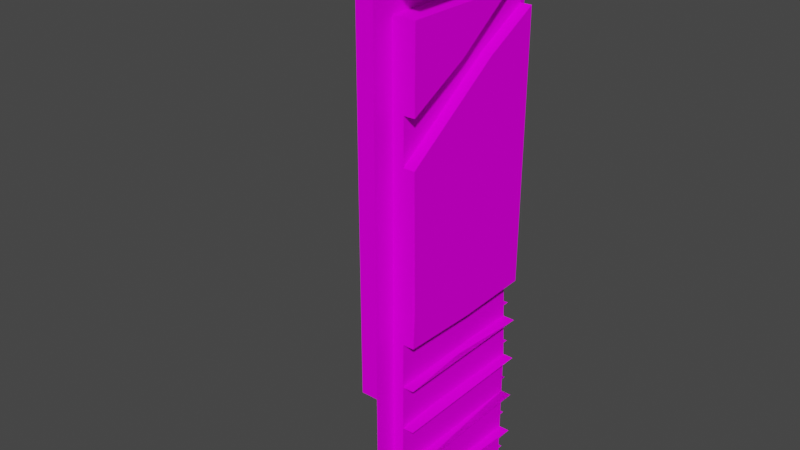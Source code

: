 # Source: Small_L.blend  (saved by Blender 2.82.7; exported with 4.5.12 LTS)
import bpy
from mathutils import Matrix  # noqa: F401  (used for matrix-valued properties, if any)

bpy.ops.wm.read_factory_settings(use_empty=True)
scene = bpy.context.scene
scene.name = 'Scene'

# ---- collections
col_collection = bpy.data.collections.new('Collection'); scene.collection.children.link(col_collection)

# ---- images (referenced by path relative to the original .blend; pixels are not part of the script)
import os
ASSET_DIR = os.environ.get("B2B_ASSET_DIR", "")  # directory of the original .blend (textures are referenced by path, not embedded)
HERE = os.path.dirname(os.path.abspath(__file__))  # packed textures are extracted next to this script under _unpacked/

def load_image(name, relpath, width, height, colorspace="sRGB"):
    """Load a texture the original file referenced (path relative to the .blend, or extracted next to this script)."""
    p = next((c for c in (os.path.join(HERE, relpath), os.path.join(ASSET_DIR, relpath)) if relpath and os.path.exists(c)), "")
    if p:
        img = bpy.data.images.load(p, check_existing=True)
        img.name = name
    else:  # same state as the original file: an image datablock whose file is absent (Cycles renders it pink)
        img = bpy.data.images.new(name, width, height)
        img.source = "FILE"
        img.filepath = "//" + (relpath or name)
    img.colorspace_settings.name = colorspace
    return img
img_small_l_uv_png = load_image('Small L UV.png', 'Small L UV.png', 1024, 1024, 'sRGB')

# ---- materials (node trees are filled in below, after node groups)
mat_material = bpy.data.materials.new('Material')

# ---- material node trees
mat_material.use_nodes = True; mat_material.node_tree.nodes.clear()
_N = mat_material.node_tree.nodes; _L = mat_material.node_tree.links
n0 = _N.new('ShaderNodeOutputMaterial'); n0.name = 'Material Output'; n0.location = (300, 300)
n1 = _N.new('ShaderNodeBsdfPrincipled'); n1.name = 'Principled BSDF'; n1.location = (10, 300)
n1.distribution = 'GGX'
n1.subsurface_method = 'BURLEY'
n1.inputs[3].default_value = 1.45
n1.inputs[13].default_value = 0.0
n1.inputs[27].default_value = (0.0, 0.0, 0.0, 1.0)
n1.inputs[28].default_value = 1.0
n2 = _N.new('ShaderNodeTexImage'); n2.name = 'Image Texture'; n2.location = (-280, 280)
n2.image = img_small_l_uv_png
_L.new(n1.outputs[0], n0.inputs[0])
_L.new(n2.outputs[0], n1.inputs[0])
n0.is_active_output = True

# ---- world
world_world = bpy.data.worlds.new('World'); scene.world = world_world
world_world.use_nodes = True; world_world.node_tree.nodes.clear()
_N = world_world.node_tree.nodes; _L = world_world.node_tree.links
n0 = _N.new('ShaderNodeOutputWorld'); n0.name = 'World Output'; n0.location = (300, 300)
n1 = _N.new('ShaderNodeBackground'); n1.name = 'Background'; n1.location = (10, 300)
n1.inputs[0].default_value = (0.05088, 0.05088, 0.05088, 1.0)
_L.new(n1.outputs[0], n0.inputs[0])
n0.is_active_output = True
world_world.color = (0.05088, 0.05088, 0.05088)
world_world.use_sun_shadow = False
world_world.sun_shadow_jitter_overblur = 0.0

# ---- meshes
me_cube = bpy.data.meshes.new('Cube')
me_cube.from_pydata([(-1.0, -2.623e-08, 0.2), (-0.2, 4.371e-09, 0.15), (-0.2, 2.5, 0.2), (-1.0, 2.5, 0.2), (-0.2, 2.3, 0.15), (-1.0, 2.3, 0.2), (-0.9, 0.6, 0.15), (-0.9, 0.4, 0.15), (-0.9, -2.623e-08, 0.15), (-0.9, 2.5, 0.2), (-0.9, 2.3, 0.2), (-0.2, 0.4, 0.15), (-0.9, 0.2, 0.15), (-0.2, 0.2, 0.15), (-0.9, 1.0, 0.1), (-0.21, 1.0, 0.1), (-0.9, 2.3, 0.1), (-0.21, 1.0, 0.16), (-0.9, 1.0, 0.15), (-0.9, 0.8, 0.15), (-0.205, 0.8, 0.1545), (-0.9, 1.95, 0.15), (-0.9, 1.75, 0.15), (-0.2, 2.2, 0.15), (-0.35, 2.3, 0.15), (-0.9, 1.95, 0.1), (-0.9, 1.75, 0.1), (-0.2, 2.2, 0.1), (-0.35, 2.3, 0.1), (-0.2, 2.665e-15, 0.1), (-0.9, 0.4, 0.1), (-0.9, -3.06e-08, 0.1), (-0.2, 0.4, 0.1), (-0.9, 0.2, 0.1), (-0.2, 0.2, 0.1), (-0.9, 0.6, 0.1), (-0.2, 0.6, 0.1), (-0.9, 0.8, 0.1), (-0.205, 0.8, 0.1), (-0.55, 0.99, 0.15), (-0.55, 0.81, 0.15), (-0.55, 0.99, 0.1), (-0.6937, 0.79, 0.15), (-0.6937, 0.61, 0.15), (-0.3096, 0.59, 0.15), (-0.3096, 0.41, 0.15), (-0.612, 0.21, 0.15), (-0.612, 0.39, 0.15), (-0.7472, 0.01, 0.15), (-0.7472, 0.19, 0.15), (-0.625, 2.099, 0.15), (-0.625, 2.099, 0.1), (-0.4511, 2.064, 0.1), (-0.4511, 2.064, 0.15), (-0.8967, 1.15, 0.2017), (-1.0, 1.15, 0.2017), (-0.8967, 1.15, 0.09667), (-0.2, 0.6, 0.149), (-0.9, -2.186e-08, 0.2), (-0.2, 8.742e-09, 0.2), (-0.2, 0.4, 0.2), (-0.2073, 0.8, 0.2072), (-0.2, 7.868e-08, 1.0), (-0.15, 1.093e-08, 0.2), (-0.2, 2.5, 1.0), (-0.15, 2.3, 0.2), (-0.2, 2.3, 1.0), (-0.15, 0.6, 0.9), (-0.15, 0.4, 0.9), (-0.15, 7.212e-08, 0.9), (-0.2, 2.5, 0.9), (-0.2, 2.3, 0.9), (-0.15, 0.4, 0.2), (-0.15, 0.2, 0.9), (-0.15, 0.2, 0.2), (-0.1, 1.0, 0.9), (-0.1, 1.0, 0.21), (-0.1, 2.3, 0.9), (-0.16, 1.0, 0.21), (-0.15, 1.0, 0.9), (-0.15, 0.8, 0.9), (-0.1545, 0.8, 0.205), (-0.15, 1.95, 0.9), (-0.15, 1.75, 0.9), (-0.15, 2.2, 0.2), (-0.15, 2.3, 0.35), (-0.1, 1.95, 0.9), (-0.1, 1.75, 0.9), (-0.1, 2.2, 0.2), (-0.1, 2.3, 0.35), (-0.1, 1.311e-08, 0.2), (-0.1, 0.4, 0.9), (-0.1, 7.431e-08, 0.9), (-0.1, 0.4, 0.2), (-0.1, 0.2, 0.9), (-0.1, 0.2, 0.2), (-0.1, 0.6, 0.9), (-0.1, 0.6, 0.2), (-0.1, 0.8, 0.9), (-0.1, 0.8, 0.205), (-0.15, 0.99, 0.55), (-0.15, 0.81, 0.55), (-0.1, 0.99, 0.55), (-0.15, 0.79, 0.6937), (-0.15, 0.61, 0.6937), (-0.15, 0.59, 0.3096), (-0.15, 0.41, 0.3096), (-0.15, 0.21, 0.612), (-0.15, 0.39, 0.612), (-0.15, 0.01, 0.7472), (-0.15, 0.19, 0.7472), (-0.15, 2.099, 0.625), (-0.1, 2.099, 0.625), (-0.1, 2.064, 0.4511), (-0.15, 2.064, 0.4511), (-0.2017, 1.15, 0.8967), (-0.2017, 1.15, 1.0), (-0.09667, 1.15, 0.8967), (-0.149, 0.6, 0.2), (-0.2, 2.3, 0.2), (-0.2, 6.994e-08, 0.9), (-0.2125, 1.0, 0.2125), (-0.202, 0.6, 0.202), (-7.848e-08, 2.5, 1.0), (-1.0, 2.5, -1.282e-07), (-1.54e-07, 2.5, -2.037e-07)], [], [(10, 16, 28, 24), (22, 53, 50, 21), (5, 10, 9, 3), (119, 10, 24, 4), (20, 37, 19, 42), (20, 40, 19, 38), (54, 56, 26, 22), (7, 6, 19, 18, 54, 58, 8, 12), (10, 21, 25, 16), (50, 24, 28, 51), (39, 17, 15, 41), (53, 52, 27, 23), (28, 16, 25, 51), (56, 54, 18, 14), (27, 15, 17, 23), (6, 7, 45, 44), (49, 48, 1, 13), (7, 12, 46, 47), (18, 39, 41, 14), (40, 20, 17, 39), (39, 18, 19, 40), (45, 11, 57, 44), (48, 49, 12, 8), (11, 47, 46, 13), (35, 36, 43, 6), (43, 36, 57), (37, 20, 38), (43, 57, 20, 42), (11, 45, 7, 32), (32, 7, 30), (33, 46, 12), (33, 34, 13, 46), (38, 19, 37), (42, 19, 6, 43), (57, 36, 35, 44), (44, 35, 6), (11, 32, 30, 47), (47, 30, 7), (12, 49, 34, 33), (13, 34, 49), (8, 31, 1, 48), (1, 31, 29), (26, 14, 41, 15, 27, 52), (21, 50, 51, 25), (22, 26, 52, 53), (53, 23, 4, 24, 50), (55, 0, 58, 54), (119, 2, 9, 10), (10, 5, 55, 54), (21, 10, 54, 22), (20, 61, 121, 17), (11, 60, 122, 57), (20, 57, 122, 61), (13, 1, 59, 60, 11), (17, 121, 119, 4, 23), (71, 85, 89, 77), (83, 82, 111, 114), (66, 64, 70, 71), (119, 65, 85, 71), (101, 80, 79, 100), (118, 104, 103, 81), (115, 83, 87, 117), (71, 77, 86, 82), (111, 112, 89, 85), (100, 102, 76, 78), (114, 84, 88, 113), (89, 112, 86, 77), (117, 75, 79, 115), (88, 84, 78, 76), (67, 105, 106, 68), (110, 74, 63, 109), (68, 108, 107, 73), (79, 75, 102, 100), (104, 67, 80, 103), (81, 101, 100, 78), (106, 105, 118, 72), (109, 69, 73, 110), (72, 74, 107, 108), (96, 67, 104, 97), (104, 118, 97), (99, 80, 101, 81), (99, 98, 80), (72, 93, 68, 106), (93, 91, 68), (94, 73, 107), (94, 107, 74, 95), (81, 103, 80, 98), (99, 81, 98), (118, 105, 96, 97), (105, 67, 96), (72, 108, 91, 93), (108, 68, 91), (73, 94, 95, 110), (74, 110, 95), (69, 109, 63, 92), (63, 90, 92), (87, 113, 88, 76, 102, 75), (82, 86, 112, 111), (83, 114, 113, 87), (114, 111, 85, 65, 84), (116, 115, 120, 62), (68, 73, 69, 120, 115, 79, 80, 67), (119, 71, 70, 2), (71, 115, 116, 66), (82, 83, 115, 71), (81, 78, 121, 61), (72, 118, 122, 60), (81, 61, 122, 118), (60, 59, 63, 74, 72), (78, 84, 65, 119, 121), (70, 64, 123, 125, 2), (2, 125, 124, 3, 9)])
_uv = me_cube.uv_layers.new(name='UVMap')
_uv.uv.foreach_set('vector', [0.2001, 0.9621, 0.1698, 0.9621, 0.1698, 0.7958, 0.185, 0.7958, 0.332, 0.358, 0.3387, 0.1452, 0.3876, 0.1956, 0.3953, 0.3172, 0.2001, 0.9923, 0.2001, 0.9621, 0.2605, 0.9621, 0.2605, 0.9923, 0.2001, 0.7505, 0.2001, 0.9621, 0.185, 0.7958, 0.185, 0.7505, 0.4069, 0.976, 0.3913, 0.7312, 0.4082, 0.7313, 0.4084, 0.8032, 0.5282, 0.462, 0.5276, 0.5841, 0.5269, 0.708, 0.5092, 0.4621, 0.2492, 0.3649, 0.2175, 0.3649, 0.2188, 0.1836, 0.2339, 0.1837, 0.2344, 0.5916, 0.2342, 0.5311, 0.2339, 0.4707, 0.2337, 0.4102, 0.2492, 0.3649, 0.25, 0.7124, 0.2349, 0.7124, 0.2346, 0.652, 0.2494, 0.01718, 0.2341, 0.1231, 0.2189, 0.1231, 0.2192, 0.01711, 0.3876, 0.1956, 0.3939, 0.06274, 0.4132, 0.06364, 0.4071, 0.1955, 0.5922, 0.5844, 0.5968, 0.4653, 0.6174, 0.4666, 0.6098, 0.5848, 0.3387, 0.1452, 0.3193, 0.1455, 0.313, 0.03606, 0.3322, 0.03495, 0.6024, 0.4146, 0.6024, 0.2483, 0.7082, 0.2483, 0.6631, 0.3314, 0.2175, 0.3649, 0.2492, 0.3649, 0.2337, 0.4102, 0.2186, 0.4103, 0.1698, 0.7202, 0.1699, 0.3574, 0.188, 0.3574, 0.185, 0.7202, 0.5227, 0.7417, 0.591, 0.7417, 0.5899, 0.9503, 0.5251, 0.9501, 0.9451, 0.9348, 0.8801, 0.9355, 0.8784, 0.7419, 0.9467, 0.7419, 0.7605, 0.4692, 0.8275, 0.4695, 0.8269, 0.5704, 0.7614, 0.5707, 0.5956, 0.7071, 0.5922, 0.5844, 0.6098, 0.5848, 0.6128, 0.7067, 0.5276, 0.5841, 0.5282, 0.462, 0.5968, 0.4653, 0.5922, 0.5844, 0.5922, 0.5844, 0.5956, 0.7071, 0.5269, 0.708, 0.5276, 0.5841, 0.5899, 0.9503, 0.5913, 0.9882, 0.5238, 0.9885, 0.5251, 0.9501, 0.8801, 0.9355, 0.9451, 0.9348, 0.9461, 0.9885, 0.8791, 0.9885, 0.7606, 0.7162, 0.7614, 0.5707, 0.8269, 0.5704, 0.8284, 0.7158, 0.4919, 0.7314, 0.492, 0.978, 0.4737, 0.8037, 0.4748, 0.7312, 0.4737, 0.8037, 0.492, 0.978, 0.475, 0.978, 0.3913, 0.7312, 0.4069, 0.976, 0.3877, 0.9757, 0.4737, 0.8037, 0.475, 0.978, 0.4069, 0.976, 0.4084, 0.8032, 0.5913, 0.9882, 0.5899, 0.9503, 0.591, 0.7417, 0.6078, 0.9878, 0.6078, 0.9878, 0.591, 0.7417, 0.6086, 0.7417, 0.8446, 0.4696, 0.8269, 0.5704, 0.8275, 0.4695, 0.8446, 0.4696, 0.8457, 0.7156, 0.8284, 0.7158, 0.8269, 0.5704, 0.5092, 0.4621, 0.5269, 0.708, 0.5092, 0.708, 0.4084, 0.8032, 0.4082, 0.7313, 0.4748, 0.7312, 0.4737, 0.8037, 0.5238, 0.9885, 0.5073, 0.9882, 0.5053, 0.7418, 0.5251, 0.9501, 0.5251, 0.9501, 0.5053, 0.7418, 0.5227, 0.7417, 0.7606, 0.7162, 0.7433, 0.7161, 0.7433, 0.4694, 0.7614, 0.5707, 0.7614, 0.5707, 0.7433, 0.4694, 0.7605, 0.4692, 0.9461, 0.9885, 0.9451, 0.9348, 0.964, 0.742, 0.9631, 0.9883, 0.9467, 0.7419, 0.964, 0.742, 0.9451, 0.9348, 0.8791, 0.9885, 0.8624, 0.9883, 0.8784, 0.7419, 0.8801, 0.9355, 0.8784, 0.7419, 0.8624, 0.9883, 0.8608, 0.742, 0.7571, 0.2342, 0.9839, 0.2361, 0.986, 0.3419, 0.9821, 0.4447, 0.6193, 0.4447, 0.661, 0.3691, 0.3953, 0.3172, 0.3876, 0.1956, 0.4071, 0.1955, 0.4142, 0.316, 0.332, 0.358, 0.313, 0.3574, 0.3193, 0.1455, 0.3387, 0.1452, 0.3387, 0.1452, 0.3322, 0.03495, 0.364, 0.01502, 0.3939, 0.06274, 0.3876, 0.1956, 0.2805, 0.3649, 0.2802, 0.7124, 0.25, 0.7124, 0.2492, 0.3649, 0.2001, 0.7505, 0.2605, 0.7505, 0.2605, 0.9621, 0.2001, 0.9621, 0.2494, 0.01718, 0.2797, 0.01711, 0.2805, 0.3649, 0.2492, 0.3649, 0.2341, 0.1231, 0.2494, 0.01718, 0.2492, 0.3649, 0.2339, 0.1837, 0.1862, 0.2969, 0.2022, 0.2969, 0.2039, 0.3574, 0.188, 0.3574, 0.1848, 0.176, 0.1999, 0.176, 0.2005, 0.2365, 0.1845, 0.2365, 0.1862, 0.2969, 0.1845, 0.2365, 0.2005, 0.2365, 0.2022, 0.2969, 0.1847, 0.1155, 0.1847, 0.05507, 0.1998, 0.05505, 0.1999, 0.176, 0.1848, 0.176, 0.188, 0.3574, 0.2039, 0.3574, 0.2001, 0.7505, 0.185, 0.7505, 0.185, 0.7202, 0.1291, 0.9621, 0.1442, 0.7958, 0.1593, 0.7958, 0.1593, 0.9621, 0.4668, 0.01972, 0.5301, 0.06059, 0.5224, 0.1822, 0.4735, 0.2326, 0.1291, 0.9923, 0.06865, 0.9923, 0.06865, 0.9621, 0.1291, 0.9621, 0.1291, 0.7505, 0.1442, 0.7505, 0.1442, 0.7958, 0.1291, 0.9621, 0.8763, 0.5963, 0.8756, 0.4727, 0.9442, 0.4732, 0.941, 0.5964, 0.4048, 0.7168, 0.408, 0.5422, 0.4734, 0.5433, 0.4729, 0.7157, 0.08195, 0.3605, 0.09721, 0.1792, 0.1123, 0.1792, 0.1136, 0.3605, 0.08173, 0.01312, 0.1119, 0.01305, 0.1122, 0.1188, 0.09707, 0.1188, 0.5224, 0.1822, 0.5419, 0.1823, 0.548, 0.3141, 0.5287, 0.315, 0.941, 0.5964, 0.9586, 0.5961, 0.9659, 0.7141, 0.9453, 0.7154, 0.4735, 0.2326, 0.467, 0.3428, 0.4478, 0.3417, 0.4541, 0.2322, 0.6016, 0.04852, 0.6623, 0.1317, 0.7074, 0.2148, 0.6016, 0.2148, 0.1136, 0.3605, 0.1126, 0.4058, 0.09746, 0.4058, 0.08195, 0.3605, 0.1593, 0.7202, 0.1442, 0.7202, 0.1412, 0.3574, 0.1593, 0.3574, 0.7135, 0.7417, 0.7111, 0.9501, 0.6463, 0.9503, 0.6452, 0.7417, 0.7642, 0.9348, 0.7626, 0.7419, 0.831, 0.7419, 0.8293, 0.9355, 0.6458, 0.7162, 0.6468, 0.6148, 0.7123, 0.615, 0.7129, 0.716, 0.9442, 0.4732, 0.9614, 0.4737, 0.9586, 0.5961, 0.941, 0.5964, 0.408, 0.5422, 0.4077, 0.4705, 0.4743, 0.4706, 0.4734, 0.5433, 0.8769, 0.7185, 0.8763, 0.5963, 0.941, 0.5964, 0.9453, 0.7154, 0.6463, 0.9503, 0.7111, 0.9501, 0.7124, 0.9885, 0.6449, 0.9882, 0.8293, 0.9355, 0.8302, 0.9885, 0.7632, 0.9885, 0.7642, 0.9348, 0.646, 0.4692, 0.7138, 0.4697, 0.7123, 0.615, 0.6468, 0.6148, 0.3908, 0.4705, 0.4077, 0.4705, 0.408, 0.5422, 0.3877, 0.7165, 0.408, 0.5422, 0.4048, 0.7168, 0.3877, 0.7165, 0.8579, 0.7184, 0.8756, 0.4727, 0.8763, 0.5963, 0.8769, 0.7185, 0.8579, 0.7184, 0.8579, 0.4727, 0.8756, 0.4727, 0.6449, 0.9882, 0.6284, 0.9878, 0.6452, 0.7417, 0.6463, 0.9503, 0.6284, 0.9878, 0.6276, 0.7417, 0.6452, 0.7417, 0.73, 0.7159, 0.7129, 0.716, 0.7123, 0.615, 0.73, 0.7159, 0.7123, 0.615, 0.7138, 0.4697, 0.7311, 0.4699, 0.4729, 0.7157, 0.4734, 0.5433, 0.4743, 0.4706, 0.4914, 0.4708, 0.4921, 0.7156, 0.4729, 0.7157, 0.4914, 0.4708, 0.7124, 0.9885, 0.7111, 0.9501, 0.7309, 0.7418, 0.7289, 0.9882, 0.7111, 0.9501, 0.7135, 0.7417, 0.7309, 0.7418, 0.646, 0.4692, 0.6468, 0.6148, 0.6286, 0.7161, 0.6286, 0.4693, 0.6468, 0.6148, 0.6458, 0.7162, 0.6286, 0.7161, 0.7632, 0.9885, 0.7462, 0.9883, 0.7453, 0.742, 0.7642, 0.9348, 0.7626, 0.7419, 0.7642, 0.9348, 0.7453, 0.742, 0.8302, 0.9885, 0.8293, 0.9355, 0.831, 0.7419, 0.8469, 0.9883, 0.831, 0.7419, 0.8486, 0.742, 0.8469, 0.9883, 0.7541, 0.2183, 0.6579, 0.08342, 0.6163, 0.00784, 0.9791, 0.00784, 0.983, 0.1106, 0.9808, 0.2164, 0.5301, 0.06059, 0.5491, 0.06176, 0.5419, 0.1823, 0.5224, 0.1822, 0.4668, 0.01972, 0.4735, 0.2326, 0.4541, 0.2322, 0.4478, 0.02031, 0.4735, 0.2326, 0.5224, 0.1822, 0.5287, 0.315, 0.4988, 0.3627, 0.467, 0.3428, 0.05072, 0.3604, 0.08195, 0.3605, 0.08107, 0.7085, 0.05081, 0.7085, 0.09672, 0.5873, 0.09647, 0.6479, 0.09622, 0.7085, 0.08107, 0.7085, 0.08195, 0.3605, 0.09746, 0.4058, 0.09721, 0.4662, 0.09696, 0.5267, 0.1291, 0.7505, 0.1291, 0.9621, 0.06865, 0.9621, 0.06865, 0.7505, 0.08173, 0.01312, 0.08195, 0.3605, 0.05072, 0.3604, 0.05152, 0.01305, 0.09707, 0.1188, 0.09721, 0.1792, 0.08195, 0.3605, 0.08173, 0.01312, 0.1429, 0.2969, 0.1412, 0.3574, 0.1253, 0.3574, 0.127, 0.2969, 0.1444, 0.176, 0.1447, 0.2365, 0.1287, 0.2365, 0.1293, 0.176, 0.1429, 0.2969, 0.127, 0.2969, 0.1287, 0.2365, 0.1447, 0.2365, 0.1293, 0.176, 0.1294, 0.05505, 0.1445, 0.05507, 0.1445, 0.1155, 0.1444, 0.176, 0.1412, 0.3574, 0.1442, 0.7202, 0.1442, 0.7505, 0.1291, 0.7505, 0.1253, 0.3574, 0.06865, 0.9621, 0.06865, 0.9923, 0.008179, 0.9923, 0.008179, 0.69, 0.06865, 0.7505, 0.2605, 0.7505, 0.321, 0.69, 0.321, 0.9923, 0.2605, 0.9923, 0.2605, 0.9621])
me_cube.materials.append(mat_material)
me_cube.use_remesh_preserve_volume = False
me_cube.use_remesh_preserve_attributes = False
me_cube.use_mirror_vertex_groups = False
me_cube.update()

# ---- objects
ob_cube = bpy.data.objects.new('Cube', me_cube)

# ---- transforms, parenting, visibility, modifiers, constraints
ob_cube.location = (0.0, 0.0, 0.0)
ob_cube.rotation_euler = (1.571, -0.0, 0.0)
ob_cube.lock_rotations_4d = False
ob_cube.empty_display_type = 'ARROWS'
ob_cube.lineart.crease_threshold = 0.0

# ---- collection membership
col_collection.objects.link(ob_cube)

# ---- scene / render settings (as saved in the file)
scene.frame_start = 1; scene.frame_end = 250; scene.frame_set(0)
scene.render.engine = 'CYCLES'
scene.cycles.use_denoising = False
scene.cycles.samples = 128
scene.cycles.sampling_pattern = 'TABULATED_SOBOL'
scene.cycles.use_adaptive_sampling = False
scene.cycles.use_light_tree = False
scene.cycles.bake_type = 'AO'
scene.view_settings.view_transform = 'Filmic'
bpy.context.view_layer.update()

# ---- added for rendering (the .blend has no active camera and no usable light): camera, sun
cam_auto = bpy.data.cameras.new('AutoCamera')
cam_auto.lens = 50.0
cam_auto.sensor_width = 36.0
cam_auto.clip_end = 1000.0
ob_auto_camera = bpy.data.objects.new('AutoCamera', cam_auto)
scene.collection.objects.link(ob_auto_camera)
ob_auto_camera.location = (2.15751, -3.68901, 3.376)
ob_auto_camera.rotation_euler = (1.09748, -7.21219e-08, 0.694738)
scene.camera = ob_auto_camera
light_auto_sun = bpy.data.lights.new('AutoSun', 'SUN')
light_auto_sun.energy = 3.0
light_auto_sun.angle = 0.0523599
ob_auto_sun = bpy.data.objects.new('AutoSun', light_auto_sun)
scene.collection.objects.link(ob_auto_sun)
ob_auto_sun.rotation_euler = (0.872665, 0.174533, 0.523599)
bpy.context.view_layer.update()
